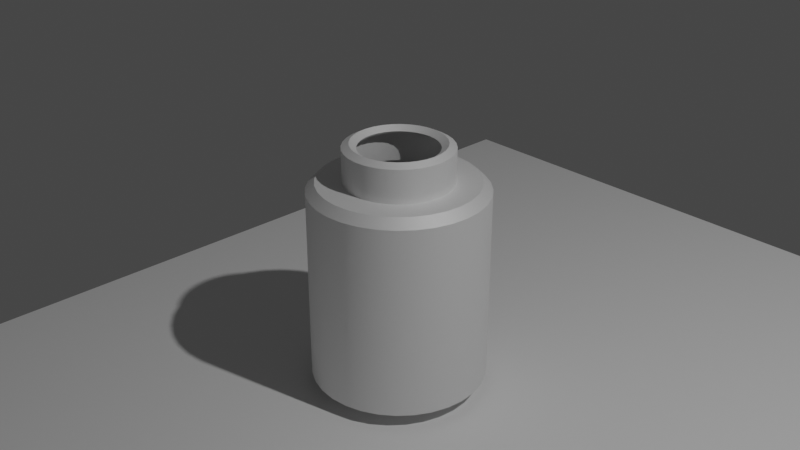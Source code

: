 # Source: blend.blend  (saved by Blender 3.3.6; exported with 4.5.12 LTS)
import bpy
from mathutils import Matrix  # noqa: F401  (used for matrix-valued properties, if any)

bpy.ops.wm.read_factory_settings(use_empty=True)
scene = bpy.context.scene
scene.name = 'Scene'

# ---- collections
col_collection = bpy.data.collections.new('Collection'); scene.collection.children.link(col_collection)

# ---- materials (node trees are filled in below, after node groups)
mat_material_001 = bpy.data.materials.new('Material.001')

# ---- node groups
ng_auto_smooth = bpy.data.node_groups.new('Auto Smooth', 'GeometryNodeTree')
_s = ng_auto_smooth.interface.new_socket(name='Geometry', in_out='OUTPUT', socket_type='NodeSocketGeometry')
_s = ng_auto_smooth.interface.new_socket(name='Geometry', in_out='INPUT', socket_type='NodeSocketGeometry')
_s = ng_auto_smooth.interface.new_socket(name='Angle', in_out='INPUT', socket_type='NodeSocketFloat')
_s.subtype = 'ANGLE'
_s.min_value = 0.0
_s.max_value = 3.142
ng_auto_smooth.is_modifier = True
_N = ng_auto_smooth.nodes; _L = ng_auto_smooth.links
n0 = _N.new('NodeGroupOutput'); n0.name = 'Group Output'; n0.location = (480, -100)
n1 = _N.new('NodeGroupInput'); n1.name = 'Group Input'; n1.location = (-420, -300)
n2 = _N.new('NodeGroupInput'); n2.name = 'Group Input.001'; n2.location = (-60, -100)
n3 = _N.new('GeometryNodeSetShadeSmooth'); n3.name = 'Set Shade Smooth'; n3.location = (120, -100)
n3.domain = 'EDGE'
n4 = _N.new('GeometryNodeSetShadeSmooth'); n4.name = 'Set Shade Smooth.001'; n4.location = (300, -100)
n5 = _N.new('GeometryNodeInputMeshEdgeAngle'); n5.name = 'Edge Angle'; n5.location = (-420, -220)
n6 = _N.new('GeometryNodeInputEdgeSmooth'); n6.name = 'Is Edge Smooth'; n6.location = (-60, -160)
n7 = _N.new('GeometryNodeInputShadeSmooth'); n7.name = 'Is Face Smooth'; n7.location = (-240, -340)
n8 = _N.new('FunctionNodeBooleanMath'); n8.name = 'Boolean Math'; n8.location = (-60, -220)
n9 = _N.new('FunctionNodeCompare'); n9.name = 'Compare'; n9.location = (-240, -180)
n9.operation = 'LESS_EQUAL'
_L.new(n5.outputs[0], n9.inputs[0])
_L.new(n4.outputs[0], n0.inputs[0])
_L.new(n1.outputs[1], n9.inputs[1])
_L.new(n9.outputs[0], n8.inputs[0])
_L.new(n7.outputs[0], n8.inputs[1])
_L.new(n2.outputs[0], n3.inputs[0])
_L.new(n6.outputs[0], n3.inputs[1])
_L.new(n3.outputs[0], n4.inputs[0])
_L.new(n8.outputs[0], n3.inputs[2])
n0.is_active_output = True

# ---- material node trees
mat_material_001.use_nodes = True; mat_material_001.node_tree.nodes.clear()
_N = mat_material_001.node_tree.nodes; _L = mat_material_001.node_tree.links
n0 = _N.new('ShaderNodeMix'); n0.name = 'Mix'; n0.location = (-97, 64)
n0.data_type = 'RGBA'
n0.blend_type = 'MULTIPLY'
n0.inputs[0].default_value = 0.15
n1 = _N.new('ShaderNodeTexVoronoi'); n1.name = 'Voronoi Texture'; n1.location = (-345, 183)
n1.inputs[2].default_value = 1000.0
n2 = _N.new('ShaderNodeValToRGB'); n2.name = 'ColorRamp'; n2.location = (113, 71)
while len(n2.color_ramp.elements) > 1: n2.color_ramp.elements.remove(n2.color_ramp.elements[-1])
n2.color_ramp.elements[0].position = 0.009091; n2.color_ramp.elements[0].color = (0.0, 0.0, 0.0, 1.0)
_e = n2.color_ramp.elements.new(0.2818); _e.color = (1.0, 1.0, 1.0, 1.0)
n3 = _N.new('ShaderNodeOutputMaterial'); n3.name = 'Material Output'; n3.location = (1039, 176)
n4 = _N.new('ShaderNodeBsdfAnisotropic'); n4.name = 'Glossy BSDF'; n4.location = (648, -12)
n4.distribution = 'GGX'
n4.inputs[1].default_value = 0.6231
n5 = _N.new('ShaderNodeBump'); n5.name = 'Bump'; n5.location = (424, 72)
n5.inputs[0].default_value = 0.2417
n5.inputs[1].default_value = 1.0
n5.inputs[2].default_value = 1.0
n6 = _N.new('ShaderNodeBsdfDiffuse'); n6.name = 'Diffuse BSDF'; n6.location = (665, 199)
n6.inputs[0].default_value = (1.0, 1.0, 1.0, 1.0)
n7 = _N.new('ShaderNodeMixShader'); n7.name = 'Mix Shader'; n7.location = (850, 90)
n8 = _N.new('ShaderNodeTexNoise'); n8.name = 'Musgrave Texture'; n8.location = (-336, -84)
n8.width = 150
n8.normalize = False
n8.inputs[2].default_value = 50.0
n8.inputs[3].default_value = 1.0
n8.inputs[4].default_value = 0.25
_L.new(n1.outputs[0], n0.inputs[6])
_L.new(n8.outputs[0], n0.inputs[7])
_L.new(n0.outputs[2], n2.inputs[0])
_L.new(n2.outputs[0], n5.inputs[3])
_L.new(n5.outputs[0], n6.inputs[2])
_L.new(n5.outputs[0], n4.inputs[4])
_L.new(n6.outputs[0], n7.inputs[1])
_L.new(n4.outputs[0], n7.inputs[2])
_L.new(n7.outputs[0], n3.inputs[0])
n3.is_active_output = True

# ---- world
world_world = bpy.data.worlds.new('World'); scene.world = world_world
world_world.use_nodes = True; world_world.node_tree.nodes.clear()
_N = world_world.node_tree.nodes; _L = world_world.node_tree.links
n0 = _N.new('ShaderNodeOutputWorld'); n0.name = 'World Output'; n0.location = (300, 300)
n1 = _N.new('ShaderNodeBackground'); n1.name = 'Background'; n1.location = (10, 300)
n1.inputs[0].default_value = (0.05088, 0.05088, 0.05088, 1.0)
_L.new(n1.outputs[0], n0.inputs[0])
n0.is_active_output = True
world_world.color = (0.05088, 0.05088, 0.05088)
world_world.use_sun_shadow = False
world_world.sun_shadow_jitter_overblur = 0.0

# ---- cameras
cam_camera = bpy.data.cameras.new('Camera')
cam_camera.clip_end = 100.0
cam_camera.ortho_scale = 7.314

# ---- lights
light_light = bpy.data.lights.new('Light', 'POINT')
light_light.transmission_factor = 0.0
light_light.energy = 1000.0
light_light.shadow_soft_size = 0.1
light_light.shadow_maximum_resolution = 0.006
light_light.use_absolute_resolution = True

# ---- meshes
me_cylinder = bpy.data.meshes.new('Cylinder')
me_cylinder.from_pydata([(0.0, 1.0, -1.43), (0.1951, 0.9808, -1.43), (0.3827, 0.9239, -1.43), (0.5556, 0.8315, -1.43), (0.7071, 0.7071, -1.43), (0.8315, 0.5556, -1.43), (0.9239, 0.3827, -1.43), (0.9808, 0.1951, -1.43), (1.0, 0.0, -1.43), (0.9808, -0.1951, -1.43), (0.9239, -0.3827, -1.43), (0.8315, -0.5556, -1.43), (0.7071, -0.7071, -1.43), (0.5556, -0.8315, -1.43), (0.3827, -0.9239, -1.43), (0.1951, -0.9808, -1.43), (0.0, -1.0, -1.43), (-0.1951, -0.9808, -1.43), (-0.3827, -0.9239, -1.43), (-0.5556, -0.8315, -1.43), (-0.7071, -0.7071, -1.43), (-0.8315, -0.5556, -1.43), (-0.9239, -0.3827, -1.43), (-0.9808, -0.1951, -1.43), (-1.0, 0.0, -1.43), (-0.9808, 0.1951, -1.43), (-0.9239, 0.3827, -1.43), (-0.8315, 0.5556, -1.43), (-0.7071, 0.7071, -1.43), (-0.5556, 0.8315, -1.43), (-0.3827, 0.9239, -1.43), (-0.1951, 0.9808, -1.43), (0.0, 1.0, 0.885), (0.1951, 0.9808, 0.885), (0.3827, 0.9239, 0.885), (0.5556, 0.8315, 0.885), (0.7071, 0.7071, 0.885), (0.8315, 0.5556, 0.885), (0.9239, 0.3827, 0.885), (0.9808, 0.1951, 0.885), (1.0, 0.0, 0.885), (0.9808, -0.1951, 0.885), (0.9239, -0.3827, 0.885), (0.8315, -0.5556, 0.885), (0.7071, -0.7071, 0.885), (0.5556, -0.8315, 0.885), (0.3827, -0.9239, 0.885), (0.1951, -0.9808, 0.885), (0.0, -1.0, 0.885), (-0.1951, -0.9808, 0.885), (-0.3827, -0.9239, 0.885), (-0.5556, -0.8315, 0.885), (-0.7071, -0.7071, 0.885), (-0.8315, -0.5556, 0.885), (-0.9239, -0.3827, 0.885), (-0.9808, -0.1951, 0.885), (-1.0, 0.0, 0.885), (-0.9808, 0.1951, 0.885), (-0.9239, 0.3827, 0.885), (-0.8315, 0.5556, 0.885), (-0.7071, 0.7071, 0.885), (-0.5556, 0.8315, 0.885), (-0.3827, 0.9239, 0.885), (-0.1951, 0.9808, 0.885), (-8.343e-09, 0.6106, 0.8827), (0.1191, 0.5989, 0.8827), (0.2337, 0.5641, 0.8827), (0.3392, 0.5077, 0.8827), (0.4318, 0.4318, 0.8827), (0.5077, 0.3392, 0.8827), (0.5641, 0.2337, 0.8827), (0.5989, 0.1191, 0.8827), (0.6106, -4.374e-09, 0.8827), (0.5989, -0.1191, 0.8827), (0.5641, -0.2337, 0.8827), (0.5077, -0.3392, 0.8827), (0.4318, -0.4318, 0.8827), (0.3392, -0.5077, 0.8827), (0.2337, -0.5641, 0.8827), (0.1191, -0.5989, 0.8827), (-8.343e-09, -0.6106, 0.8827), (-0.1191, -0.5989, 0.8827), (-0.2337, -0.5641, 0.8827), (-0.3392, -0.5077, 0.8827), (-0.4318, -0.4318, 0.8827), (-0.5077, -0.3392, 0.8827), (-0.5641, -0.2337, 0.8827), (-0.5989, -0.1191, 0.8827), (-0.6106, -4.374e-09, 0.8827), (-0.5989, 0.1191, 0.8827), (-0.5641, 0.2337, 0.8827), (-0.5077, 0.3392, 0.8827), (-0.4318, 0.4318, 0.8827), (-0.3392, 0.5077, 0.8827), (-0.2337, 0.5641, 0.8827), (-0.1191, 0.5989, 0.8827), (-8.343e-09, 0.6106, 1.365), (0.1191, 0.5989, 1.365), (0.2337, 0.5641, 1.365), (0.3392, 0.5077, 1.365), (0.4318, 0.4318, 1.365), (0.5077, 0.3392, 1.365), (0.5641, 0.2337, 1.365), (0.5989, 0.1191, 1.365), (0.6106, -4.374e-09, 1.365), (0.5989, -0.1191, 1.365), (0.5641, -0.2337, 1.365), (0.5077, -0.3392, 1.365), (0.4318, -0.4318, 1.365), (0.3392, -0.5077, 1.365), (0.2337, -0.5641, 1.365), (0.1191, -0.5989, 1.365), (-8.343e-09, -0.6106, 1.365), (-0.1191, -0.5989, 1.365), (-0.2337, -0.5641, 1.365), (-0.3392, -0.5077, 1.365), (-0.4318, -0.4318, 1.365), (-0.5077, -0.3392, 1.365), (-0.5641, -0.2337, 1.365), (-0.5989, -0.1191, 1.365), (-0.6106, -4.374e-09, 1.365), (-0.5989, 0.1191, 1.365), (-0.5641, 0.2337, 1.365), (-0.5077, 0.3392, 1.365), (-0.4318, 0.4318, 1.365), (-0.3392, 0.5077, 1.365), (-0.2337, 0.5641, 1.365), (-0.1191, 0.5989, 1.365), (0.1191, 0.5989, 1.034), (0.2337, 0.5641, 1.034), (0.3392, 0.5077, 1.034), (0.4318, 0.4318, 1.034), (0.5077, 0.3392, 1.034), (0.5641, 0.2337, 1.034), (0.5989, 0.1191, 1.034), (0.6106, -4.374e-09, 1.034), (0.5989, -0.1191, 1.034), (0.5641, -0.2337, 1.034), (0.5077, -0.3392, 1.034), (0.4318, -0.4318, 1.034), (0.3392, -0.5077, 1.034), (0.2337, -0.5641, 1.034), (0.1191, -0.5989, 1.034), (-8.343e-09, -0.6106, 1.034), (-0.1191, -0.5989, 1.034), (-0.2337, -0.5641, 1.034), (-0.3392, -0.5077, 1.034), (-0.4318, -0.4318, 1.034), (-0.5077, -0.3392, 1.034), (-0.5641, -0.2337, 1.034), (-0.5989, -0.1191, 1.034), (-0.6106, -4.374e-09, 1.034), (-0.5989, 0.1191, 1.034), (-0.5641, 0.2337, 1.034), (-0.5077, 0.3392, 1.034), (-0.4318, 0.4318, 1.034), (-0.3392, 0.5077, 1.034), (-0.2337, 0.5641, 1.034), (-0.1191, 0.5989, 1.034), (-8.343e-09, 0.6106, 1.034), (-9.477e-09, 0.4468, 1.259), (0.08717, 0.4382, 1.259), (0.171, 0.4128, 1.259), (0.2482, 0.3715, 1.259), (0.3159, 0.3159, 1.259), (0.3715, 0.2482, 1.259), (0.4128, 0.171, 1.259), (0.4382, 0.08717, 1.259), (0.4468, -2.201e-09, 1.259), (0.4382, -0.08717, 1.259), (0.4128, -0.171, 1.259), (0.3715, -0.2482, 1.259), (0.3159, -0.3159, 1.259), (0.2482, -0.3715, 1.259), (0.171, -0.4128, 1.259), (0.08717, -0.4382, 1.259), (-9.477e-09, -0.4468, 1.259), (-0.08717, -0.4382, 1.259), (-0.171, -0.4128, 1.259), (-0.2482, -0.3715, 1.259), (-0.3159, -0.3159, 1.259), (-0.3715, -0.2482, 1.259), (-0.4128, -0.171, 1.259), (-0.4382, -0.08717, 1.259), (-0.4468, -2.201e-09, 1.259), (-0.4382, 0.08717, 1.259), (-0.4128, 0.171, 1.259), (-0.3715, 0.2482, 1.259), (-0.3159, 0.3159, 1.259), (-0.2482, 0.3715, 1.259), (-0.171, 0.4128, 1.259), (-0.08717, 0.4382, 1.259)], [], [(0, 1, 2, 3, 4, 5, 6, 7, 8, 9, 10, 11, 12, 13, 14, 15, 16, 17, 18, 19, 20, 21, 22, 23, 24, 25, 26, 27, 28, 29, 30, 31), (31, 63, 32, 0), (30, 62, 63, 31), (29, 61, 62, 30), (28, 60, 61, 29), (27, 59, 60, 28), (26, 58, 59, 27), (25, 57, 58, 26), (24, 56, 57, 25), (23, 55, 56, 24), (22, 54, 55, 23), (21, 53, 54, 22), (20, 52, 53, 21), (19, 51, 52, 20), (18, 50, 51, 19), (17, 49, 50, 18), (16, 48, 49, 17), (15, 47, 48, 16), (14, 46, 47, 15), (13, 45, 46, 14), (12, 44, 45, 13), (11, 43, 44, 12), (10, 42, 43, 11), (9, 41, 42, 10), (8, 40, 41, 9), (7, 39, 40, 8), (6, 38, 39, 7), (5, 37, 38, 6), (4, 36, 37, 5), (3, 35, 36, 4), (2, 34, 35, 3), (1, 33, 34, 2), (0, 32, 33, 1), (63, 95, 64, 32), (62, 94, 95, 63), (61, 93, 94, 62), (60, 92, 93, 61), (59, 91, 92, 60), (58, 90, 91, 59), (57, 89, 90, 58), (56, 88, 89, 57), (55, 87, 88, 56), (54, 86, 87, 55), (53, 85, 86, 54), (52, 84, 85, 53), (51, 83, 84, 52), (50, 82, 83, 51), (49, 81, 82, 50), (48, 80, 81, 49), (47, 79, 80, 48), (46, 78, 79, 47), (45, 77, 78, 46), (44, 76, 77, 45), (43, 75, 76, 44), (42, 74, 75, 43), (41, 73, 74, 42), (40, 72, 73, 41), (39, 71, 72, 40), (38, 70, 71, 39), (37, 69, 70, 38), (36, 68, 69, 37), (35, 67, 68, 36), (34, 66, 67, 35), (33, 65, 66, 34), (32, 64, 65, 33), (158, 127, 96, 159), (157, 126, 127, 158), (156, 125, 126, 157), (155, 124, 125, 156), (154, 123, 124, 155), (153, 122, 123, 154), (152, 121, 122, 153), (151, 120, 121, 152), (150, 119, 120, 151), (149, 118, 119, 150), (148, 117, 118, 149), (147, 116, 117, 148), (146, 115, 116, 147), (145, 114, 115, 146), (144, 113, 114, 145), (143, 112, 113, 144), (142, 111, 112, 143), (141, 110, 111, 142), (140, 109, 110, 141), (139, 108, 109, 140), (138, 107, 108, 139), (137, 106, 107, 138), (136, 105, 106, 137), (135, 104, 105, 136), (134, 103, 104, 135), (133, 102, 103, 134), (132, 101, 102, 133), (131, 100, 101, 132), (130, 99, 100, 131), (129, 98, 99, 130), (128, 97, 98, 129), (159, 96, 97, 128), (64, 159, 128, 65), (65, 128, 129, 66), (66, 129, 130, 67), (67, 130, 131, 68), (68, 131, 132, 69), (69, 132, 133, 70), (70, 133, 134, 71), (71, 134, 135, 72), (72, 135, 136, 73), (73, 136, 137, 74), (74, 137, 138, 75), (75, 138, 139, 76), (76, 139, 140, 77), (77, 140, 141, 78), (78, 141, 142, 79), (79, 142, 143, 80), (80, 143, 144, 81), (81, 144, 145, 82), (82, 145, 146, 83), (83, 146, 147, 84), (84, 147, 148, 85), (85, 148, 149, 86), (86, 149, 150, 87), (87, 150, 151, 88), (88, 151, 152, 89), (89, 152, 153, 90), (90, 153, 154, 91), (91, 154, 155, 92), (92, 155, 156, 93), (93, 156, 157, 94), (94, 157, 158, 95), (95, 158, 159, 64), (127, 191, 160, 96), (126, 190, 191, 127), (125, 189, 190, 126), (124, 188, 189, 125), (123, 187, 188, 124), (122, 186, 187, 123), (121, 185, 186, 122), (120, 184, 185, 121), (119, 183, 184, 120), (118, 182, 183, 119), (117, 181, 182, 118), (116, 180, 181, 117), (115, 179, 180, 116), (114, 178, 179, 115), (113, 177, 178, 114), (112, 176, 177, 113), (111, 175, 176, 112), (110, 174, 175, 111), (109, 173, 174, 110), (108, 172, 173, 109), (107, 171, 172, 108), (106, 170, 171, 107), (105, 169, 170, 106), (104, 168, 169, 105), (103, 167, 168, 104), (102, 166, 167, 103), (101, 165, 166, 102), (100, 164, 165, 101), (99, 163, 164, 100), (98, 162, 163, 99), (97, 161, 162, 98), (96, 160, 161, 97)])
me_cylinder.polygons.foreach_set('use_smooth', [True] * 161)
_uv = me_cylinder.uv_layers.new(name='UVMap')
_uv.uv.foreach_set('vector', [0.75, 0.49, 0.7968, 0.4854, 0.8418, 0.4717, 0.8833, 0.4496, 0.9197, 0.4197, 0.9496, 0.3833, 0.9717, 0.3418, 0.9854, 0.2968, 0.99, 0.25, 0.9854, 0.2032, 0.9717, 0.1582, 0.9496, 0.1167, 0.9197, 0.08029, 0.8833, 0.05045, 0.8418, 0.02827, 0.7968, 0.01461, 0.75, 0.01, 0.7032, 0.01461, 0.6582, 0.02827, 0.6167, 0.05045, 0.5803, 0.08029, 0.5504, 0.1167, 0.5283, 0.1582, 0.5146, 0.2032, 0.51, 0.25, 0.5146, 0.2968, 0.5283, 0.3418, 0.5504, 0.3833, 0.5803, 0.4197, 0.6167, 0.4496, 0.6582, 0.4717, 0.7032, 0.4854, 0.03125, 0.5, 0.03125, 1.0, 0.0, 1.0, 0.0, 0.5, 0.0625, 0.5, 0.0625, 1.0, 0.03125, 1.0, 0.03125, 0.5, 0.09375, 0.5, 0.09375, 1.0, 0.0625, 1.0, 0.0625, 0.5, 0.125, 0.5, 0.125, 1.0, 0.09375, 1.0, 0.09375, 0.5, 0.1562, 0.5, 0.1562, 1.0, 0.125, 1.0, 0.125, 0.5, 0.1875, 0.5, 0.1875, 1.0, 0.1562, 1.0, 0.1562, 0.5, 0.2188, 0.5, 0.2188, 1.0, 0.1875, 1.0, 0.1875, 0.5, 0.25, 0.5, 0.25, 1.0, 0.2188, 1.0, 0.2188, 0.5, 0.2812, 0.5, 0.2812, 1.0, 0.25, 1.0, 0.25, 0.5, 0.3125, 0.5, 0.3125, 1.0, 0.2812, 1.0, 0.2812, 0.5, 0.3438, 0.5, 0.3438, 1.0, 0.3125, 1.0, 0.3125, 0.5, 0.375, 0.5, 0.375, 1.0, 0.3438, 1.0, 0.3438, 0.5, 0.4062, 0.5, 0.4062, 1.0, 0.375, 1.0, 0.375, 0.5, 0.4375, 0.5, 0.4375, 1.0, 0.4062, 1.0, 0.4062, 0.5, 0.4688, 0.5, 0.4688, 1.0, 0.4375, 1.0, 0.4375, 0.5, 0.5, 0.5, 0.5, 1.0, 0.4688, 1.0, 0.4688, 0.5, 0.5312, 0.5, 0.5312, 1.0, 0.5, 1.0, 0.5, 0.5, 0.5625, 0.5, 0.5625, 1.0, 0.5312, 1.0, 0.5312, 0.5, 0.5938, 0.5, 0.5938, 1.0, 0.5625, 1.0, 0.5625, 0.5, 0.625, 0.5, 0.625, 1.0, 0.5938, 1.0, 0.5938, 0.5, 0.6562, 0.5, 0.6562, 1.0, 0.625, 1.0, 0.625, 0.5, 0.6875, 0.5, 0.6875, 1.0, 0.6562, 1.0, 0.6562, 0.5, 0.7188, 0.5, 0.7188, 1.0, 0.6875, 1.0, 0.6875, 0.5, 0.75, 0.5, 0.75, 1.0, 0.7188, 1.0, 0.7188, 0.5, 0.7812, 0.5, 0.7812, 1.0, 0.75, 1.0, 0.75, 0.5, 0.8125, 0.5, 0.8125, 1.0, 0.7812, 1.0, 0.7812, 0.5, 0.8438, 0.5, 0.8438, 1.0, 0.8125, 1.0, 0.8125, 0.5, 0.875, 0.5, 0.875, 1.0, 0.8438, 1.0, 0.8438, 0.5, 0.9062, 0.5, 0.9062, 1.0, 0.875, 1.0, 0.875, 0.5, 0.9375, 0.5, 0.9375, 1.0, 0.9062, 1.0, 0.9062, 0.5, 0.9688, 0.5, 0.9688, 1.0, 0.9375, 1.0, 0.9375, 0.5, 1.0, 0.5, 1.0, 1.0, 0.9688, 1.0, 0.9688, 0.5, 0.03125, 1.0, 0.03125, 1.0, 0.0, 1.0, 0.0, 1.0, 0.0625, 1.0, 0.0625, 1.0, 0.03125, 1.0, 0.03125, 1.0, 0.09375, 1.0, 0.09375, 1.0, 0.0625, 1.0, 0.0625, 1.0, 0.125, 1.0, 0.125, 1.0, 0.09375, 1.0, 0.09375, 1.0, 0.1562, 1.0, 0.1562, 1.0, 0.125, 1.0, 0.125, 1.0, 0.1875, 1.0, 0.1875, 1.0, 0.1562, 1.0, 0.1562, 1.0, 0.2188, 1.0, 0.2188, 1.0, 0.1875, 1.0, 0.1875, 1.0, 0.25, 1.0, 0.25, 1.0, 0.2188, 1.0, 0.2188, 1.0, 0.2812, 1.0, 0.2812, 1.0, 0.25, 1.0, 0.25, 1.0, 0.3125, 1.0, 0.3125, 1.0, 0.2812, 1.0, 0.2812, 1.0, 0.3438, 1.0, 0.3438, 1.0, 0.3125, 1.0, 0.3125, 1.0, 0.375, 1.0, 0.375, 1.0, 0.3438, 1.0, 0.3438, 1.0, 0.4062, 1.0, 0.4062, 1.0, 0.375, 1.0, 0.375, 1.0, 0.4375, 1.0, 0.4375, 1.0, 0.4062, 1.0, 0.4062, 1.0, 0.4688, 1.0, 0.4688, 1.0, 0.4375, 1.0, 0.4375, 1.0, 0.5, 1.0, 0.5, 1.0, 0.4688, 1.0, 0.4688, 1.0, 0.5312, 1.0, 0.5312, 1.0, 0.5, 1.0, 0.5, 1.0, 0.5625, 1.0, 0.5625, 1.0, 0.5312, 1.0, 0.5312, 1.0, 0.5938, 1.0, 0.5938, 1.0, 0.5625, 1.0, 0.5625, 1.0, 0.625, 1.0, 0.625, 1.0, 0.5938, 1.0, 0.5938, 1.0, 0.6562, 1.0, 0.6562, 1.0, 0.625, 1.0, 0.625, 1.0, 0.6875, 1.0, 0.6875, 1.0, 0.6562, 1.0, 0.6562, 1.0, 0.7188, 1.0, 0.7188, 1.0, 0.6875, 1.0, 0.6875, 1.0, 0.75, 1.0, 0.75, 1.0, 0.7188, 1.0, 0.7188, 1.0, 0.7812, 1.0, 0.7812, 1.0, 0.75, 1.0, 0.75, 1.0, 0.8125, 1.0, 0.8125, 1.0, 0.7812, 1.0, 0.7812, 1.0, 0.8438, 1.0, 0.8438, 1.0, 0.8125, 1.0, 0.8125, 1.0, 0.875, 1.0, 0.875, 1.0, 0.8438, 1.0, 0.8438, 1.0, 0.9062, 1.0, 0.9062, 1.0, 0.875, 1.0, 0.875, 1.0, 0.9375, 1.0, 0.9375, 1.0, 0.9062, 1.0, 0.9062, 1.0, 0.9688, 1.0, 0.9688, 1.0, 0.9375, 1.0, 0.9375, 1.0, 1.0, 1.0, 1.0, 1.0, 0.9688, 1.0, 0.9688, 1.0, 0.03125, 1.0, 0.03125, 1.0, 0.0, 1.0, 0.0, 1.0, 0.0625, 1.0, 0.0625, 1.0, 0.03125, 1.0, 0.03125, 1.0, 0.09375, 1.0, 0.09375, 1.0, 0.0625, 1.0, 0.0625, 1.0, 0.125, 1.0, 0.125, 1.0, 0.09375, 1.0, 0.09375, 1.0, 0.1562, 1.0, 0.1562, 1.0, 0.125, 1.0, 0.125, 1.0, 0.1875, 1.0, 0.1875, 1.0, 0.1562, 1.0, 0.1562, 1.0, 0.2188, 1.0, 0.2188, 1.0, 0.1875, 1.0, 0.1875, 1.0, 0.25, 1.0, 0.25, 1.0, 0.2188, 1.0, 0.2188, 1.0, 0.2812, 1.0, 0.2812, 1.0, 0.25, 1.0, 0.25, 1.0, 0.3125, 1.0, 0.3125, 1.0, 0.2812, 1.0, 0.2812, 1.0, 0.3438, 1.0, 0.3438, 1.0, 0.3125, 1.0, 0.3125, 1.0, 0.375, 1.0, 0.375, 1.0, 0.3438, 1.0, 0.3438, 1.0, 0.4062, 1.0, 0.4062, 1.0, 0.375, 1.0, 0.375, 1.0, 0.4375, 1.0, 0.4375, 1.0, 0.4062, 1.0, 0.4062, 1.0, 0.4688, 1.0, 0.4688, 1.0, 0.4375, 1.0, 0.4375, 1.0, 0.5, 1.0, 0.5, 1.0, 0.4688, 1.0, 0.4688, 1.0, 0.5312, 1.0, 0.5312, 1.0, 0.5, 1.0, 0.5, 1.0, 0.5625, 1.0, 0.5625, 1.0, 0.5312, 1.0, 0.5312, 1.0, 0.5938, 1.0, 0.5938, 1.0, 0.5625, 1.0, 0.5625, 1.0, 0.625, 1.0, 0.625, 1.0, 0.5938, 1.0, 0.5938, 1.0, 0.6562, 1.0, 0.6562, 1.0, 0.625, 1.0, 0.625, 1.0, 0.6875, 1.0, 0.6875, 1.0, 0.6562, 1.0, 0.6562, 1.0, 0.7188, 1.0, 0.7188, 1.0, 0.6875, 1.0, 0.6875, 1.0, 0.75, 1.0, 0.75, 1.0, 0.7188, 1.0, 0.7188, 1.0, 0.7812, 1.0, 0.7812, 1.0, 0.75, 1.0, 0.75, 1.0, 0.8125, 1.0, 0.8125, 1.0, 0.7812, 1.0, 0.7812, 1.0, 0.8438, 1.0, 0.8438, 1.0, 0.8125, 1.0, 0.8125, 1.0, 0.875, 1.0, 0.875, 1.0, 0.8438, 1.0, 0.8438, 1.0, 0.9062, 1.0, 0.9062, 1.0, 0.875, 1.0, 0.875, 1.0, 0.9375, 1.0, 0.9375, 1.0, 0.9062, 1.0, 0.9062, 1.0, 0.9688, 1.0, 0.9688, 1.0, 0.9375, 1.0, 0.9375, 1.0, 1.0, 1.0, 1.0, 1.0, 0.9688, 1.0, 0.9688, 1.0, 1.0, 1.0, 1.0, 1.0, 0.9688, 1.0, 0.9688, 1.0, 0.9688, 1.0, 0.9688, 1.0, 0.9375, 1.0, 0.9375, 1.0, 0.9375, 1.0, 0.9375, 1.0, 0.9062, 1.0, 0.9062, 1.0, 0.9062, 1.0, 0.9062, 1.0, 0.875, 1.0, 0.875, 1.0, 0.875, 1.0, 0.875, 1.0, 0.8438, 1.0, 0.8438, 1.0, 0.8438, 1.0, 0.8438, 1.0, 0.8125, 1.0, 0.8125, 1.0, 0.8125, 1.0, 0.8125, 1.0, 0.7812, 1.0, 0.7812, 1.0, 0.7812, 1.0, 0.7812, 1.0, 0.75, 1.0, 0.75, 1.0, 0.75, 1.0, 0.75, 1.0, 0.7188, 1.0, 0.7188, 1.0, 0.7188, 1.0, 0.7188, 1.0, 0.6875, 1.0, 0.6875, 1.0, 0.6875, 1.0, 0.6875, 1.0, 0.6562, 1.0, 0.6562, 1.0, 0.6562, 1.0, 0.6562, 1.0, 0.625, 1.0, 0.625, 1.0, 0.625, 1.0, 0.625, 1.0, 0.5938, 1.0, 0.5938, 1.0, 0.5938, 1.0, 0.5938, 1.0, 0.5625, 1.0, 0.5625, 1.0, 0.5625, 1.0, 0.5625, 1.0, 0.5312, 1.0, 0.5312, 1.0, 0.5312, 1.0, 0.5312, 1.0, 0.5, 1.0, 0.5, 1.0, 0.5, 1.0, 0.5, 1.0, 0.4688, 1.0, 0.4688, 1.0, 0.4688, 1.0, 0.4688, 1.0, 0.4375, 1.0, 0.4375, 1.0, 0.4375, 1.0, 0.4375, 1.0, 0.4062, 1.0, 0.4062, 1.0, 0.4062, 1.0, 0.4062, 1.0, 0.375, 1.0, 0.375, 1.0, 0.375, 1.0, 0.375, 1.0, 0.3438, 1.0, 0.3438, 1.0, 0.3438, 1.0, 0.3438, 1.0, 0.3125, 1.0, 0.3125, 1.0, 0.3125, 1.0, 0.3125, 1.0, 0.2812, 1.0, 0.2812, 1.0, 0.2812, 1.0, 0.2812, 1.0, 0.25, 1.0, 0.25, 1.0, 0.25, 1.0, 0.25, 1.0, 0.2188, 1.0, 0.2188, 1.0, 0.2188, 1.0, 0.2188, 1.0, 0.1875, 1.0, 0.1875, 1.0, 0.1875, 1.0, 0.1875, 1.0, 0.1562, 1.0, 0.1562, 1.0, 0.1562, 1.0, 0.1562, 1.0, 0.125, 1.0, 0.125, 1.0, 0.125, 1.0, 0.125, 1.0, 0.09375, 1.0, 0.09375, 1.0, 0.09375, 1.0, 0.09375, 1.0, 0.0625, 1.0, 0.0625, 1.0, 0.0625, 1.0, 0.0625, 1.0, 0.03125, 1.0, 0.03125, 1.0, 0.03125, 1.0, 0.03125, 1.0, 0.0, 1.0, 0.0, 1.0, 0.03125, 1.0, 0.03125, 1.0, 0.0, 1.0, 0.0, 1.0, 0.0625, 1.0, 0.0625, 1.0, 0.03125, 1.0, 0.03125, 1.0, 0.09375, 1.0, 0.09375, 1.0, 0.0625, 1.0, 0.0625, 1.0, 0.125, 1.0, 0.125, 1.0, 0.09375, 1.0, 0.09375, 1.0, 0.1562, 1.0, 0.1562, 1.0, 0.125, 1.0, 0.125, 1.0, 0.1875, 1.0, 0.1875, 1.0, 0.1562, 1.0, 0.1562, 1.0, 0.2188, 1.0, 0.2188, 1.0, 0.1875, 1.0, 0.1875, 1.0, 0.25, 1.0, 0.25, 1.0, 0.2188, 1.0, 0.2188, 1.0, 0.2812, 1.0, 0.2812, 1.0, 0.25, 1.0, 0.25, 1.0, 0.3125, 1.0, 0.3125, 1.0, 0.2812, 1.0, 0.2812, 1.0, 0.3438, 1.0, 0.3438, 1.0, 0.3125, 1.0, 0.3125, 1.0, 0.375, 1.0, 0.375, 1.0, 0.3438, 1.0, 0.3438, 1.0, 0.4062, 1.0, 0.4062, 1.0, 0.375, 1.0, 0.375, 1.0, 0.4375, 1.0, 0.4375, 1.0, 0.4062, 1.0, 0.4062, 1.0, 0.4688, 1.0, 0.4688, 1.0, 0.4375, 1.0, 0.4375, 1.0, 0.5, 1.0, 0.5, 1.0, 0.4688, 1.0, 0.4688, 1.0, 0.5312, 1.0, 0.5312, 1.0, 0.5, 1.0, 0.5, 1.0, 0.5625, 1.0, 0.5625, 1.0, 0.5312, 1.0, 0.5312, 1.0, 0.5938, 1.0, 0.5937, 1.0, 0.5625, 1.0, 0.5625, 1.0, 0.625, 1.0, 0.625, 1.0, 0.5937, 1.0, 0.5938, 1.0, 0.6562, 1.0, 0.6563, 1.0, 0.625, 1.0, 0.625, 1.0, 0.6875, 1.0, 0.6875, 1.0, 0.6563, 1.0, 0.6562, 1.0, 0.7188, 1.0, 0.7188, 1.0, 0.6875, 1.0, 0.6875, 1.0, 0.75, 1.0, 0.75, 1.0, 0.7188, 1.0, 0.7188, 1.0, 0.7812, 1.0, 0.7812, 1.0, 0.75, 1.0, 0.75, 1.0, 0.8125, 1.0, 0.8125, 1.0, 0.7812, 1.0, 0.7812, 1.0, 0.8438, 1.0, 0.8438, 1.0, 0.8125, 1.0, 0.8125, 1.0, 0.875, 1.0, 0.875, 1.0, 0.8438, 1.0, 0.8438, 1.0, 0.9062, 1.0, 0.9062, 1.0, 0.875, 1.0, 0.875, 1.0, 0.9375, 1.0, 0.9375, 1.0, 0.9062, 1.0, 0.9062, 1.0, 0.9688, 1.0, 0.9687, 1.0, 0.9375, 1.0, 0.9375, 1.0, 1.0, 1.0, 1.0, 1.0, 0.9687, 1.0, 0.9688, 1.0])
me_cylinder.materials.append(mat_material_001)
me_cylinder.update()
me_plane = bpy.data.meshes.new('Plane')
me_plane.from_pydata([(-1.0, -1.0, 0.0), (1.0, -1.0, 0.0), (-1.0, 1.0, 0.0), (1.0, 1.0, 0.0)], [], [(0, 1, 3, 2)])
_uv = me_plane.uv_layers.new(name='UVMap')
_uv.uv.foreach_set('vector', [0.0, 0.0, 1.0, 0.0, 1.0, 1.0, 0.0, 1.0])
me_plane.update()

# ---- objects
ob_light = bpy.data.objects.new('Light', light_light)
ob_camera = bpy.data.objects.new('Camera', cam_camera)
ob_cylinder = bpy.data.objects.new('Cylinder', me_cylinder)
ob_plane = bpy.data.objects.new('Plane', me_plane)

# ---- transforms, parenting, visibility, modifiers, constraints
ob_light.location = (4.076, 1.005, 5.904)
ob_light.rotation_euler = (0.6503, 0.05522, 1.866)
ob_light.lock_rotations_4d = False
ob_light.empty_display_type = 'ARROWS'
ob_light.color = (0.0, 0.0, 0.0, 0.0)
ob_light.lineart.crease_threshold = 0.0
ob_camera.location = (3.475, -4.339, 2.674)
ob_camera.rotation_euler = (1.109, 0.0, 0.8149)
ob_camera.lock_rotations_4d = False
ob_camera.empty_display_type = 'ARROWS'
ob_camera.color = (0.0, 0.0, 0.0, 0.0)
ob_camera.display_type = 'WIRE'
ob_camera.lineart.crease_threshold = 0.0
ob_cylinder.location = (-1.445, 0.2901, -0.9101)
ob_cylinder.scale = (0.6302, 0.6302, 0.6302)
_vg = ob_cylinder.vertex_groups.new(name='Group')
_vg.add([32, 33, 34, 35, 36, 37, 38, 39, 40, 41, 42, 43, 44, 45, 46, 47, 48, 49, 50, 51, 52, 53, 54, 55, 56, 57, 58, 59, 60, 61, 62, 63, 96, 97, 98, 99, 100, 101, 102, 103, 104, 105, 106, 107, 108, 109, 110, 111, 112, 113, 114, 115, 116, 117, 118, 119, 120, 121, 122, 123, 124, 125, 126, 127], 1.0, 'REPLACE')
_m = ob_cylinder.modifiers.new('Bevel', 'BEVEL')
_m.limit_method = 'VGROUP'
_m.vertex_group = 'Group'
_m = ob_cylinder.modifiers.new('Solidify', 'SOLIDIFY')
_m.thickness = 0.03
_m = ob_cylinder.modifiers.new('Auto Smooth', 'NODES')
_m.node_group = ng_auto_smooth
_gi = [s.identifier for s in ng_auto_smooth.interface.items_tree if s.item_type == 'SOCKET' and s.in_out == 'INPUT']
_m[_gi[1]] = 0.5236  # 'Angle'
ob_plane.location = (0.0, 0.0, -1.921)
ob_plane.scale = (4.13, 4.13, 1.0)

# ---- collection membership
col_collection.objects.link(ob_light)
col_collection.objects.link(ob_camera)
col_collection.objects.link(ob_cylinder)
col_collection.objects.link(ob_plane)

# ---- scene / render settings (as saved in the file)
scene.camera = ob_camera
scene.frame_start = 1; scene.frame_end = 250; scene.frame_set(0)
scene.render.engine = 'CYCLES'
scene.cycles.sampling_pattern = 'TABULATED_SOBOL'
scene.cycles.use_light_tree = False
scene.view_settings.view_transform = 'Filmic'
bpy.context.view_layer.update()
